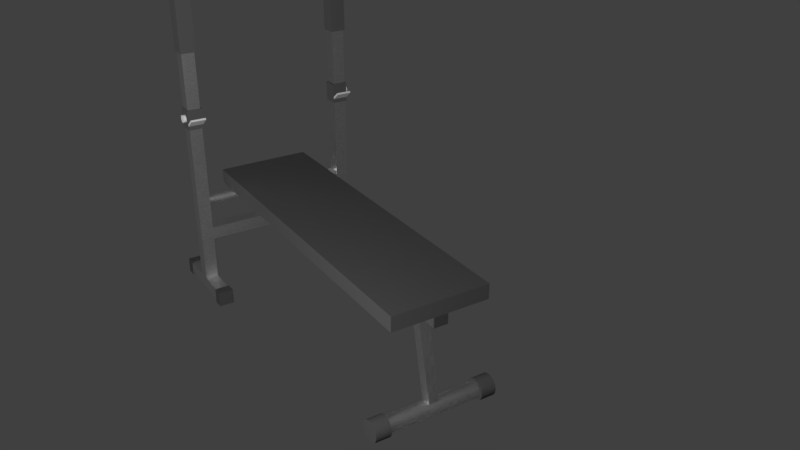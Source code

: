 # Source: Bank_Bankdruecken.blend  (saved by Blender 2.79.0; exported with 4.5.12 LTS)
import bpy
from mathutils import Matrix  # noqa: F401  (used for matrix-valued properties, if any)

bpy.ops.wm.read_factory_settings(use_empty=True)
scene = bpy.context.scene
scene.name = 'Scene'

# ---- collections
col_collection_1 = bpy.data.collections.new('Collection 1'); scene.collection.children.link(col_collection_1)

# ---- materials (node trees are filled in below, after node groups)
mat_material_003 = bpy.data.materials.new('Material.003')
mat_material_003.alpha_threshold = 0.0
mat_material_003.diffuse_color = (0.06526, 0.06526, 0.06526, 1.0)
mat_material_003.roughness = 0.5
mat_material_001 = bpy.data.materials.new('Material.001')
mat_material_001.alpha_threshold = 0.0
mat_material_001.diffuse_color = (0.7913, 0.7913, 0.7913, 1.0)
mat_material_001.roughness = 0.5
mat_material_004 = bpy.data.materials.new('Material.004')
mat_material_004.alpha_threshold = 0.0
mat_material_004.diffuse_color = (0.326, 0.326, 0.326, 1.0)
mat_material_004.roughness = 0.5
mat_material_002 = bpy.data.materials.new('Material.002')
mat_material_002.alpha_threshold = 0.0
mat_material_002.diffuse_color = (0.09084, 0.09084, 0.09084, 1.0)
mat_material_002.roughness = 0.5
mat_zahnrad = bpy.data.materials.new('Zahnrad')
mat_zahnrad.alpha_threshold = 0.0
mat_zahnrad.diffuse_color = (0.2199, 0.2199, 0.2199, 1.0)
mat_zahnrad.roughness = 0.5
mat_material_005 = bpy.data.materials.new('Material.005')
mat_material_005.alpha_threshold = 0.0
mat_material_005.roughness = 0.5

# ---- material node trees
mat_material_001.use_nodes = True; mat_material_001.node_tree.nodes.clear()
_N = mat_material_001.node_tree.nodes; _L = mat_material_001.node_tree.links
n0 = _N.new('ShaderNodeMixShader'); n0.name = 'Mix Shader'; n0.location = (891, 544)
n1 = _N.new('ShaderNodeOutputMaterial'); n1.name = 'Material Output'; n1.location = (1050, 341)
n2 = _N.new('ShaderNodeTexNoise'); n2.name = 'Noise Texture'; n2.location = (-75, 551)
n2.inputs[2].default_value = 50.0
n2.inputs[3].default_value = 20.0
n3 = _N.new('ShaderNodeTexCoord'); n3.name = 'Texture Coordinate'; n3.location = (-661, 560)
n4 = _N.new('ShaderNodeMapping'); n4.name = 'Mapping'; n4.location = (-424, 554)
n4.inputs[3].default_value = (1.0, 30.0, 1.0)
n5 = _N.new('ShaderNodeRGBToBW'); n5.name = 'RGB to BW'; n5.location = (121, 536)
n6 = _N.new('ShaderNodeBsdfAnisotropic'); n6.name = 'Glossy BSDF'; n6.location = (627, 520)
n6.distribution = 'GGX'
n6.inputs[1].default_value = 0.4472
n7 = _N.new('ShaderNodeLayerWeight'); n7.name = 'Layer Weight'; n7.location = (624, 659)
n7.inputs[0].default_value = 0.1
n8 = _N.new('ShaderNodeValToRGB'); n8.name = 'ColorRamp'; n8.location = (314, 571)
while len(n8.color_ramp.elements) > 1: n8.color_ramp.elements.remove(n8.color_ramp.elements[-1])
n8.color_ramp.elements[0].position = 0.0; n8.color_ramp.elements[0].color = (0.448, 0.448, 0.448, 1.0)
_e = n8.color_ramp.elements.new(1.0); _e.color = (1.0, 1.0, 1.0, 1.0)
n9 = _N.new('ShaderNodeBsdfAnisotropic'); n9.name = 'Glossy BSDF.001'; n9.location = (626, 338)
n9.distribution = 'GGX'
n9.inputs[1].default_value = 0.4472
_L.new(n2.outputs[1], n5.inputs[0])
_L.new(n3.outputs[0], n4.inputs[0])
_L.new(n4.outputs[0], n2.inputs[0])
_L.new(n5.outputs[0], n8.inputs[0])
_L.new(n6.outputs[0], n0.inputs[1])
_L.new(n0.outputs[0], n1.inputs[0])
_L.new(n9.outputs[0], n0.inputs[2])
_L.new(n7.outputs[1], n0.inputs[0])
_L.new(n8.outputs[0], n6.inputs[0])
n1.is_active_output = True
mat_material_004.use_nodes = True; mat_material_004.node_tree.nodes.clear()
_N = mat_material_004.node_tree.nodes; _L = mat_material_004.node_tree.links
n0 = _N.new('ShaderNodeOutputMaterial'); n0.name = 'Material Output'; n0.location = (300, 300)
n1 = _N.new('ShaderNodeBsdfDiffuse'); n1.name = 'Diffuse BSDF'; n1.location = (10, 300)
n1.inputs[0].default_value = (0.7037, 0.7037, 0.7037, 1.0)
_L.new(n1.outputs[0], n0.inputs[0])
n0.is_active_output = True
mat_zahnrad.use_nodes = True; mat_zahnrad.node_tree.nodes.clear()
_N = mat_zahnrad.node_tree.nodes; _L = mat_zahnrad.node_tree.links
n0 = _N.new('ShaderNodeOutputMaterial'); n0.name = 'Material Output'; n0.location = (300, 300)
n1 = _N.new('ShaderNodeBsdfDiffuse'); n1.name = 'Diffuse BSDF'; n1.location = (10, 300)
_L.new(n1.outputs[0], n0.inputs[0])
n0.is_active_output = True
mat_material_005.use_nodes = True; mat_material_005.node_tree.nodes.clear()
_N = mat_material_005.node_tree.nodes; _L = mat_material_005.node_tree.links
n0 = _N.new('ShaderNodeOutputMaterial'); n0.name = 'Material Output'; n0.location = (300, 300)
n1 = _N.new('ShaderNodeEmission'); n1.name = 'Emission'; n1.location = (10, 300)
n1.inputs[0].default_value = (0.8, 0.8, 0.8, 1.0)
n1.inputs[1].default_value = 40.0
_L.new(n1.outputs[0], n0.inputs[0])
n0.is_active_output = True

# ---- world
world_world = bpy.data.worlds.new('World'); scene.world = world_world
world_world.color = (0.05088, 0.05088, 0.05088)
world_world.use_sun_shadow = False
world_world.sun_shadow_jitter_overblur = 0.0
world_world.cycles.sampling_method = 'MANUAL'

# ---- cameras
cam_camera = bpy.data.cameras.new('Camera')
cam_camera.clip_end = 100.0
cam_camera.lens = 35.0
cam_camera.sensor_width = 32.0
cam_camera.sensor_height = 18.0
cam_camera.ortho_scale = 7.314
cam_camera.dof.focus_distance = 0.0

# ---- meshes
me_cube_017 = bpy.data.meshes.new('Cube.017')
me_cube_017.from_pydata([(-17.69, 50.79, -0.01918), (-17.69, 52.76, 0.0302), (-17.69, 50.12, 0.3071), (-17.69, 52.09, 0.3565), (-14.61, 50.79, -0.01918), (-14.61, 52.76, 0.0302), (-14.61, 50.12, 0.3071), (-14.61, 52.09, 0.3565), (-17.69, 65.95, 0.3611), (-17.69, 67.92, 0.4105), (-17.69, 65.28, 0.6874), (-17.69, 67.25, 0.7368), (-14.61, 65.95, 0.3611), (-14.61, 67.92, 0.4105), (-14.61, 65.28, 0.6874), (-14.61, 67.25, 0.7368), (14.57, 65.95, 0.3611), (14.57, 67.92, 0.4105), (14.57, 65.28, 0.6874), (14.57, 67.25, 0.7368), (17.65, 65.95, 0.3611), (17.65, 67.92, 0.4105), (17.65, 65.28, 0.6874), (17.65, 67.25, 0.7368), (14.57, 50.79, -0.01918), (14.57, 52.76, 0.0302), (14.57, 50.12, 0.3071), (14.57, 52.09, 0.3565), (17.65, 50.79, -0.01918), (17.65, 52.76, 0.0302), (17.65, 50.12, 0.3071), (17.65, 52.09, 0.3565), (-1.357, 59.31, 2.339), (-1.357, 59.59, 2.346), (-1.357, 58.87, 2.555), (-1.357, 59.15, 2.562), (1.357, 59.31, 2.339), (1.357, 59.59, 2.346), (1.357, 58.87, 2.555), (1.357, 59.15, 2.562), (-1.357, -6.012, 0.7007), (-1.357, -5.735, 0.7076), (-1.357, -6.454, 0.9162), (-1.357, -6.177, 0.9232), (1.357, -6.012, 0.7007), (1.357, -5.735, 0.7076), (1.357, -6.454, 0.9162), (1.357, -6.177, 0.9232), (-1.0, -1.0, -1.0), (-1.0, -1.0, 1.0), (-1.0, 1.0, -1.0), (-1.0, 1.0, 1.0), (1.0, -1.0, -1.0), (1.0, -1.0, 1.0), (1.0, 1.0, -1.0), (1.0, 1.0, 1.0), (-17.46, 67.6, 0.4281), (-17.46, 51.34, 0.02033), (-17.46, 67.03, 0.7055), (-17.46, 50.77, 0.2977), (-14.84, 67.6, 0.4281), (-14.84, 51.34, 0.02033), (-14.84, 67.03, 0.7055), (-14.84, 50.77, 0.2977), (-17.45, 57.87, 0.3606), (-17.45, 44.42, 6.912), (-17.45, 60.37, 0.4231), (-17.45, 46.92, 6.975), (-14.85, 57.87, 0.3606), (-14.85, 44.42, 6.912), (-14.85, 60.37, 0.4231), (-14.85, 46.92, 6.975), (-15.57, 55.15, 1.684), (15.28, 55.15, 1.684), (-15.57, 57.66, 1.747), (15.28, 57.66, 1.747), (-15.57, 55.72, 1.407), (15.28, 55.72, 1.407), (-15.57, 58.23, 1.47), (15.28, 58.23, 1.47), (-16.65, 55.96, 2.366), (15.31, 55.96, 2.366), (-16.65, 55.98, 2.346), (15.31, 55.98, 2.346), (-16.65, 55.96, 2.326), (15.31, 55.96, 2.326), (-16.65, 55.92, 2.307), (15.31, 55.92, 2.307), (-16.65, 55.84, 2.289), (15.31, 55.84, 2.289), (-16.65, 55.72, 2.273), (15.31, 55.72, 2.273), (-16.65, 55.59, 2.26), (15.31, 55.59, 2.26), (-16.65, 55.43, 2.25), (15.31, 55.43, 2.25), (-16.65, 55.26, 2.244), (15.31, 55.26, 2.244), (-16.65, 55.08, 2.241), (15.31, 55.08, 2.241), (-16.65, 54.9, 2.243), (15.31, 54.9, 2.243), (-16.65, 54.72, 2.248), (15.31, 54.72, 2.248), (-16.65, 54.56, 2.257), (15.31, 54.56, 2.257), (-16.65, 54.42, 2.269), (15.31, 54.42, 2.269), (-16.65, 54.3, 2.285), (15.31, 54.3, 2.285), (-16.65, 54.21, 2.302), (15.31, 54.21, 2.302), (-16.65, 54.15, 2.321), (15.31, 54.15, 2.321), (-16.65, 54.13, 2.341), (15.31, 54.13, 2.341), (-16.65, 54.14, 2.361), (15.31, 54.14, 2.361), (-16.65, 54.19, 2.38), (15.31, 54.19, 2.38), (-16.65, 54.27, 2.398), (15.31, 54.27, 2.398), (-16.65, 54.38, 2.414), (15.31, 54.38, 2.414), (-16.65, 54.52, 2.427), (15.31, 54.52, 2.427), (-16.65, 54.68, 2.437), (15.31, 54.68, 2.437), (-16.65, 54.85, 2.443), (15.31, 54.85, 2.443), (-16.65, 55.03, 2.445), (15.31, 55.03, 2.445), (-16.65, 55.21, 2.444), (15.31, 55.21, 2.444), (-16.65, 55.38, 2.439), (15.31, 55.38, 2.439), (-16.65, 55.55, 2.43), (15.31, 55.55, 2.43), (-16.65, 55.69, 2.418), (15.31, 55.69, 2.418), (-16.65, 55.81, 2.402), (15.31, 55.81, 2.402), (-16.65, 55.9, 2.385), (15.31, 55.9, 2.385), (-16.65, 55.96, 2.366), (15.31, 55.96, 2.366), (-16.65, 55.98, 2.346), (15.31, 55.98, 2.346), (-16.65, 55.96, 2.326), (15.31, 55.96, 2.326), (-16.65, 55.92, 2.307), (15.31, 55.92, 2.307), (-16.65, 55.84, 2.289), (15.31, 55.84, 2.289), (-16.65, 55.72, 2.273), (15.31, 55.72, 2.273), (-16.65, 55.59, 2.26), (15.31, 55.59, 2.26), (-16.65, 55.43, 2.25), (15.31, 55.43, 2.25), (-16.65, 55.26, 2.244), (15.31, 55.26, 2.244), (-16.65, 55.08, 2.241), (15.31, 55.08, 2.241), (-16.65, 54.9, 2.243), (15.31, 54.9, 2.243), (-16.65, 54.72, 2.248), (15.31, 54.72, 2.248), (-16.65, 54.56, 2.257), (15.31, 54.56, 2.257), (-16.65, 54.42, 2.269), (15.31, 54.42, 2.269), (-16.65, 54.3, 2.285), (15.31, 54.3, 2.285), (-16.65, 54.21, 2.302), (15.31, 54.21, 2.302), (-16.65, 54.15, 2.321), (15.31, 54.15, 2.321), (-16.65, 54.13, 2.341), (15.31, 54.13, 2.341), (-16.65, 54.14, 2.361), (15.31, 54.14, 2.361), (-16.65, 54.19, 2.38), (15.31, 54.19, 2.38), (-16.65, 54.27, 2.398), (15.31, 54.27, 2.398), (-16.65, 54.38, 2.414), (15.31, 54.38, 2.414), (-16.65, 54.52, 2.427), (15.31, 54.52, 2.427), (-16.65, 54.68, 2.437), (15.31, 54.68, 2.437), (-16.65, 54.85, 2.443), (15.31, 54.85, 2.443), (-16.65, 55.03, 2.445), (15.31, 55.03, 2.445), (-16.65, 55.21, 2.444), (15.31, 55.21, 2.444), (-16.65, 55.38, 2.439), (15.31, 55.38, 2.439), (-16.65, 55.55, 2.43), (15.31, 55.55, 2.43), (-16.65, 55.69, 2.418), (15.31, 55.69, 2.418), (-16.65, 55.81, 2.402), (15.31, 55.81, 2.402), (-16.65, 55.9, 2.385), (15.31, 55.9, 2.385), (14.81, 57.87, 0.3606), (14.81, 44.42, 6.912), (14.81, 60.37, 0.4231), (14.81, 46.92, 6.975), (17.41, 57.87, 0.3606), (17.41, 44.42, 6.912), (17.41, 60.37, 0.4231), (17.41, 46.92, 6.975), (14.8, 67.6, 0.4281), (14.8, 51.34, 0.02033), (14.8, 67.03, 0.7055), (14.8, 50.77, 0.2977), (17.42, 67.6, 0.4281), (17.42, 51.34, 0.02033), (17.42, 67.03, 0.7055), (17.42, 50.77, 0.2977), (-1.357, 59.56, 2.345), (-1.357, -5.915, 0.7031), (-1.357, 59.11, 2.561), (-1.357, -6.358, 0.9187), (1.357, 59.56, 2.345), (1.357, -5.915, 0.7031), (1.357, 59.11, 2.561), (1.357, -6.358, 0.9187), (-11.53, 1.512, -1.077), (11.53, 1.512, -1.077), (-11.53, 1.549, -1.11), (11.53, 1.549, -1.11), (-11.53, 1.528, -1.143), (11.53, 1.528, -1.143), (-11.53, 1.45, -1.174), (11.53, 1.45, -1.174), (-11.53, 1.317, -1.204), (11.53, 1.317, -1.204), (-11.53, 1.135, -1.23), (11.53, 1.135, -1.23), (-11.53, 0.9104, -1.251), (11.53, 0.9104, -1.251), (-11.53, 0.6525, -1.267), (11.53, 0.6525, -1.267), (-11.53, 0.371, -1.278), (11.53, 0.371, -1.278), (-11.53, 0.07654, -1.282), (11.53, 0.07654, -1.282), (-11.53, -0.2194, -1.279), (11.53, -0.2194, -1.279), (-11.53, -0.5056, -1.271), (11.53, -0.5056, -1.271), (-11.53, -0.771, -1.256), (11.53, -0.771, -1.256), (-11.53, -1.005, -1.236), (11.53, -1.005, -1.236), (-11.53, -1.2, -1.211), (11.53, -1.2, -1.211), (-11.53, -1.347, -1.183), (11.53, -1.347, -1.183), (-11.53, -1.44, -1.151), (11.53, -1.44, -1.151), (-11.53, -1.477, -1.119), (11.53, -1.477, -1.119), (-11.53, -1.456, -1.086), (11.53, -1.456, -1.086), (-11.53, -1.378, -1.055), (11.53, -1.378, -1.055), (-11.53, -1.245, -1.025), (11.53, -1.245, -1.025), (-11.53, -1.063, -0.9994), (11.53, -1.063, -0.9994), (-11.53, -0.8384, -0.9779), (11.53, -0.8384, -0.9779), (-11.53, -0.5806, -0.9617), (11.53, -0.5806, -0.9617), (-11.53, -0.299, -0.9513), (11.53, -0.299, -0.9513), (-11.53, -0.004582, -0.9472), (11.53, -0.004582, -0.9472), (-11.53, 0.2914, -0.9496), (11.53, 0.2914, -0.9496), (-11.53, 0.5776, -0.9582), (11.53, 0.5776, -0.9582), (-11.53, 0.8429, -0.9729), (11.53, 0.8429, -0.9729), (-11.53, 1.077, -0.993), (11.53, 1.077, -0.993), (-11.53, 1.272, -1.018), (11.53, 1.272, -1.018), (-11.53, 1.418, -1.046), (11.53, 1.418, -1.046), (-11.53, 1.512, -1.077), (11.53, 1.512, -1.077), (-11.53, 1.549, -1.11), (11.53, 1.549, -1.11), (-11.53, 1.528, -1.143), (11.53, 1.528, -1.143), (-11.53, 1.45, -1.174), (11.53, 1.45, -1.174), (-11.53, 1.317, -1.204), (11.53, 1.317, -1.204), (-11.53, 1.135, -1.23), (11.53, 1.135, -1.23), (-11.53, 0.9104, -1.251), (11.53, 0.9104, -1.251), (-11.53, 0.6525, -1.267), (11.53, 0.6525, -1.267), (-11.53, 0.371, -1.278), (11.53, 0.371, -1.278), (-11.53, 0.07654, -1.282), (11.53, 0.07654, -1.282), (-11.53, -0.2194, -1.279), (11.53, -0.2194, -1.279), (-11.53, -0.5056, -1.271), (11.53, -0.5056, -1.271), (-11.53, -0.771, -1.256), (11.53, -0.771, -1.256), (-11.53, -1.005, -1.236), (11.53, -1.005, -1.236), (-11.53, -1.2, -1.211), (11.53, -1.2, -1.211), (-11.53, -1.347, -1.183), (11.53, -1.347, -1.183), (-11.53, -1.44, -1.151), (11.53, -1.44, -1.151), (-11.53, -1.477, -1.119), (11.53, -1.477, -1.119), (-11.53, -1.456, -1.086), (11.53, -1.456, -1.086), (-11.53, -1.378, -1.055), (11.53, -1.378, -1.055), (-11.53, -1.245, -1.025), (11.53, -1.245, -1.025), (-11.53, -1.063, -0.9994), (11.53, -1.063, -0.9994), (-11.53, -0.8384, -0.9779), (11.53, -0.8384, -0.9779), (-11.53, -0.5806, -0.9617), (11.53, -0.5806, -0.9617), (-11.53, -0.299, -0.9513), (11.53, -0.299, -0.9513), (-11.53, -0.004582, -0.9472), (11.53, -0.004582, -0.9472), (-11.53, 0.2914, -0.9496), (11.53, 0.2914, -0.9496), (-11.53, 0.5776, -0.9582), (11.53, 0.5776, -0.9582), (-11.53, 0.8429, -0.9729), (11.53, 0.8429, -0.9729), (-11.53, 1.077, -0.993), (11.53, 1.077, -0.993), (-11.53, 1.272, -1.018), (11.53, 1.272, -1.018), (-11.53, 1.418, -1.046), (11.53, 1.418, -1.046), (-16.08, 58.03, 7.12), (-16.08, 46.62, 6.834), (-15.89, 58.03, 7.118), (-15.89, 46.62, 6.832), (-15.72, 58.05, 7.112), (-15.72, 46.64, 6.826), (-15.56, 58.06, 7.103), (-15.56, 46.65, 6.817), (-15.41, 58.09, 7.091), (-15.41, 46.68, 6.804), (-15.3, 58.12, 7.075), (-15.3, 46.71, 6.789), (-15.21, 58.16, 7.058), (-15.21, 46.75, 6.772), (-15.16, 58.19, 7.04), (-15.16, 46.78, 6.753), (-15.14, 58.23, 7.02), (-15.14, 46.82, 6.734), (-15.16, 58.27, 7.001), (-15.16, 46.86, 6.715), (-15.21, 58.31, 6.982), (-15.21, 46.9, 6.696), (-15.3, 58.35, 6.965), (-15.3, 46.94, 6.679), (-15.41, 58.38, 6.95), (-15.41, 46.97, 6.664), (-15.56, 58.4, 6.937), (-15.56, 46.99, 6.651), (-15.72, 58.42, 6.928), (-15.72, 47.01, 6.642), (-15.89, 58.43, 6.923), (-15.89, 47.03, 6.636), (-16.08, 58.44, 6.921), (-16.08, 47.03, 6.635), (-16.26, 58.43, 6.923), (-16.26, 47.03, 6.636), (-16.44, 58.42, 6.928), (-16.44, 47.01, 6.642), (-16.6, 58.4, 6.937), (-16.6, 46.99, 6.651), (-16.74, 58.38, 6.95), (-16.74, 46.97, 6.664), (-16.86, 58.35, 6.965), (-16.86, 46.94, 6.679), (-16.94, 58.31, 6.982), (-16.94, 46.9, 6.696), (-17.0, 58.27, 7.001), (-17.0, 46.86, 6.715), (-17.02, 58.23, 7.02), (-17.02, 46.82, 6.734), (-17.0, 58.19, 7.04), (-17.0, 46.78, 6.753), (-16.94, 58.16, 7.058), (-16.94, 46.75, 6.772), (-16.86, 58.12, 7.075), (-16.86, 46.71, 6.789), (-16.74, 58.09, 7.091), (-16.74, 46.68, 6.804), (-16.6, 58.06, 7.103), (-16.6, 46.65, 6.817), (-16.44, 58.05, 7.112), (-16.44, 46.64, 6.826), (-16.26, 58.03, 7.118), (-16.26, 46.62, 6.832), (-16.08, 58.03, 7.12), (-16.08, 46.62, 6.834), (-15.89, 58.03, 7.118), (-15.89, 46.62, 6.832), (-15.72, 58.05, 7.112), (-15.72, 46.64, 6.826), (-15.56, 58.06, 7.103), (-15.56, 46.65, 6.817), (-15.41, 58.09, 7.091), (-15.41, 46.68, 6.804), (-15.3, 58.12, 7.075), (-15.3, 46.71, 6.789), (-15.21, 58.16, 7.058), (-15.21, 46.75, 6.772), (-15.16, 58.19, 7.04), (-15.16, 46.78, 6.753), (-15.14, 58.23, 7.02), (-15.14, 46.82, 6.734), (-15.16, 58.27, 7.001), (-15.16, 46.86, 6.715), (-15.21, 58.31, 6.982), (-15.21, 46.9, 6.696), (-15.3, 58.35, 6.965), (-15.3, 46.94, 6.679), (-15.41, 58.38, 6.95), (-15.41, 46.97, 6.664), (-15.56, 58.4, 6.937), (-15.56, 46.99, 6.651), (-15.72, 58.42, 6.928), (-15.72, 47.01, 6.642), (-15.89, 58.43, 6.923), (-15.89, 47.03, 6.636), (-16.08, 58.44, 6.921), (-16.08, 47.03, 6.635), (-16.26, 58.43, 6.923), (-16.26, 47.03, 6.636), (-16.44, 58.42, 6.928), (-16.44, 47.01, 6.642), (-16.6, 58.4, 6.937), (-16.6, 46.99, 6.651), (-16.74, 58.38, 6.95), (-16.74, 46.97, 6.664), (-16.86, 58.35, 6.965), (-16.86, 46.94, 6.679), (-16.94, 58.31, 6.982), (-16.94, 46.9, 6.696), (-17.0, 58.27, 7.001), (-17.0, 46.86, 6.715), (-17.02, 58.23, 7.02), (-17.02, 46.82, 6.734), (-17.0, 58.19, 7.04), (-17.0, 46.78, 6.753), (-16.94, 58.16, 7.058), (-16.94, 46.75, 6.772), (-16.86, 58.12, 7.075), (-16.86, 46.71, 6.789), (-16.74, 58.09, 7.091), (-16.74, 46.68, 6.804), (-16.6, 58.06, 7.103), (-16.6, 46.65, 6.817), (-16.44, 58.05, 7.112), (-16.44, 46.64, 6.826), (-16.26, 58.03, 7.118), (-16.26, 46.62, 6.832), (16.08, 58.03, 7.12), (16.08, 46.62, 6.834), (16.26, 58.03, 7.118), (16.26, 46.62, 6.832), (16.44, 58.05, 7.112), (16.44, 46.64, 6.826), (16.6, 58.06, 7.103), (16.6, 46.65, 6.817), (16.74, 58.09, 7.091), (16.74, 46.68, 6.804), (16.86, 58.12, 7.075), (16.86, 46.71, 6.789), (16.94, 58.16, 7.058), (16.94, 46.75, 6.772), (17.0, 58.19, 7.04), (17.0, 46.78, 6.753), (17.02, 58.23, 7.02), (17.02, 46.82, 6.734), (17.0, 58.27, 7.001), (17.0, 46.86, 6.715), (16.94, 58.31, 6.982), (16.94, 46.9, 6.696), (16.86, 58.35, 6.965), (16.86, 46.94, 6.679), (16.74, 58.38, 6.95), (16.74, 46.97, 6.664), (16.6, 58.4, 6.937), (16.6, 46.99, 6.651), (16.44, 58.42, 6.928), (16.44, 47.01, 6.642), (16.26, 58.43, 6.923), (16.26, 47.03, 6.636), (16.08, 58.44, 6.921), (16.08, 47.03, 6.635), (15.89, 58.43, 6.923), (15.89, 47.03, 6.636), (15.72, 58.42, 6.928), (15.72, 47.01, 6.642), (15.56, 58.4, 6.937), (15.56, 46.99, 6.651), (15.41, 58.38, 6.95), (15.41, 46.97, 6.664), (15.3, 58.35, 6.965), (15.3, 46.94, 6.679), (15.21, 58.31, 6.982), (15.21, 46.9, 6.696), (15.16, 58.27, 7.001), (15.16, 46.86, 6.715), (15.14, 58.23, 7.02), (15.14, 46.82, 6.734), (15.16, 58.19, 7.04), (15.16, 46.78, 6.753), (15.21, 58.16, 7.058), (15.21, 46.75, 6.772), (15.3, 58.12, 7.075), (15.3, 46.71, 6.789), (15.41, 58.09, 7.091), (15.41, 46.68, 6.804), (15.56, 58.06, 7.103), (15.56, 46.65, 6.817), (15.72, 58.05, 7.112), (15.72, 46.64, 6.826), (15.89, 58.03, 7.118), (15.89, 46.62, 6.832), (16.08, 58.03, 7.12), (16.08, 46.62, 6.834), (16.26, 58.03, 7.118), (16.26, 46.62, 6.832), (16.44, 58.05, 7.112), (16.44, 46.64, 6.826), (16.6, 58.06, 7.103), (16.6, 46.65, 6.817), (16.74, 58.09, 7.091), (16.74, 46.68, 6.804), (16.86, 58.12, 7.075), (16.86, 46.71, 6.789), (16.94, 58.16, 7.058), (16.94, 46.75, 6.772), (17.0, 58.19, 7.04), (17.0, 46.78, 6.753), (17.02, 58.23, 7.02), (17.02, 46.82, 6.734), (17.0, 58.27, 7.001), (17.0, 46.86, 6.715), (16.94, 58.31, 6.982), (16.94, 46.9, 6.696), (16.86, 58.35, 6.965), (16.86, 46.94, 6.679), (16.74, 58.38, 6.95), (16.74, 46.97, 6.664), (16.6, 58.4, 6.937), (16.6, 46.99, 6.651), (16.44, 58.42, 6.928), (16.44, 47.01, 6.642), (16.26, 58.43, 6.923), (16.26, 47.03, 6.636), (16.08, 58.44, 6.921), (16.08, 47.03, 6.635), (15.89, 58.43, 6.923), (15.89, 47.03, 6.636), (15.72, 58.42, 6.928), (15.72, 47.01, 6.642), (15.56, 58.4, 6.937), (15.56, 46.99, 6.651), (15.41, 58.38, 6.95), (15.41, 46.97, 6.664), (15.3, 58.35, 6.965), (15.3, 46.94, 6.679), (15.21, 58.31, 6.982), (15.21, 46.9, 6.696), (15.16, 58.27, 7.001), (15.16, 46.86, 6.715), (15.14, 58.23, 7.02), (15.14, 46.82, 6.734), (15.16, 58.19, 7.04), (15.16, 46.78, 6.753), (15.21, 58.16, 7.058), (15.21, 46.75, 6.772), (15.3, 58.12, 7.075), (15.3, 46.71, 6.789), (15.41, 58.09, 7.091), (15.41, 46.68, 6.804), (15.56, 58.06, 7.103), (15.56, 46.65, 6.817), (15.72, 58.05, 7.112), (15.72, 46.64, 6.826), (15.89, 58.03, 7.118), (15.89, 46.62, 6.832), (-17.63, 47.85, 4.22), (-17.63, 51.0, 4.056), (-17.63, 48.01, 4.258), (-17.63, 51.16, 4.094), (-14.59, 47.85, 4.22), (-14.59, 51.0, 4.056), (-14.59, 48.01, 4.258), (-14.59, 51.16, 4.094), (14.59, 47.85, 4.22), (14.59, 51.0, 4.056), (14.59, 48.01, 4.258), (14.59, 51.16, 4.094), (17.63, 47.85, 4.22), (17.63, 51.0, 4.056), (17.63, 48.01, 4.258), (17.63, 51.16, 4.094), (-17.05, 41.42, 7.169), (-17.05, 45.31, 6.819), (-17.05, 41.73, 7.211), (-17.05, 45.61, 6.86), (-15.22, 41.42, 7.169), (-15.22, 45.31, 6.819), (-15.22, 41.73, 7.211), (-15.22, 45.61, 6.86), (15.19, 41.55, 7.164), (15.19, 45.43, 6.814), (15.19, 41.86, 7.206), (15.19, 45.74, 6.856), (17.03, 41.55, 7.164), (17.03, 45.43, 6.814), (17.03, 41.86, 7.206), (17.03, 45.74, 6.856), (-17.65, 44.06, 6.971), (-17.65, 46.79, 5.643), (-17.65, 47.01, 7.045), (-17.65, 49.74, 5.717), (-14.57, 44.06, 6.971), (-14.57, 46.79, 5.643), (-14.57, 47.01, 7.045), (-14.57, 49.74, 5.717), (14.57, 44.06, 6.971), (14.57, 46.79, 5.643), (14.57, 47.01, 7.045), (14.57, 49.74, 5.717), (17.65, 44.06, 6.971), (17.65, 46.79, 5.643), (17.65, 47.01, 7.045), (17.65, 49.74, 5.717), (-17.65, 49.24, 4.448), (-17.65, 50.12, 4.022), (-17.65, 52.19, 4.522), (-17.65, 53.07, 4.096), (-14.57, 49.24, 4.448), (-14.57, 50.12, 4.022), (-14.57, 52.19, 4.522), (-14.57, 53.07, 4.096), (14.57, 49.24, 4.448), (14.57, 50.12, 4.022), (14.57, 52.19, 4.522), (14.57, 53.07, 4.096), (17.65, 49.24, 4.448), (17.65, 50.12, 4.022), (17.65, 52.19, 4.522), (17.65, 53.07, 4.096), (-9.468, -7.097, 1.231), (-9.468, -6.453, 0.9177), (-9.468, 58.46, 2.876), (-9.468, 59.1, 2.562), (9.468, -7.097, 1.231), (9.468, -6.453, 0.9177), (9.468, 58.46, 2.876), (9.468, 59.1, 2.562), (-12.25, 2.029, -1.064), (-9.216, 2.029, -1.064), (-12.25, 2.079, -1.108), (-9.216, 2.079, -1.108), (-12.25, 2.05, -1.153), (-9.216, 2.05, -1.153), (-12.25, 1.944, -1.195), (-9.216, 1.944, -1.195), (-12.25, 1.765, -1.235), (-9.216, 1.765, -1.235), (-12.25, 1.519, -1.27), (-9.216, 1.519, -1.27), (-12.25, 1.216, -1.299), (-9.216, 1.216, -1.299), (-12.25, 0.8683, -1.321), (-9.216, 0.8683, -1.321), (-12.25, 0.4882, -1.335), (-9.216, 0.4882, -1.335), (-12.25, 0.09074, -1.34), (-9.216, 0.09074, -1.34), (-12.25, -0.3088, -1.337), (-9.216, -0.3088, -1.337), (-12.25, -0.6952, -1.325), (-9.216, -0.6952, -1.325), (-12.25, -1.053, -1.306), (-9.216, -1.053, -1.306), (-12.25, -1.37, -1.278), (-9.216, -1.37, -1.278), (-12.25, -1.632, -1.245), (-9.216, -1.632, -1.245), (-12.25, -1.83, -1.206), (-9.216, -1.83, -1.206), (-12.25, -1.957, -1.164), (-9.216, -1.957, -1.164), (-12.25, -2.007, -1.121), (-9.216, -2.007, -1.121), (-12.25, -1.978, -1.076), (-9.216, -1.978, -1.076), (-12.25, -1.872, -1.034), (-9.216, -1.872, -1.034), (-12.25, -1.693, -0.9941), (-9.216, -1.693, -0.9941), (-12.25, -1.447, -0.9591), (-9.216, -1.447, -0.9591), (-12.25, -1.144, -0.9301), (-9.216, -1.144, -0.9301), (-12.25, -0.7964, -0.9082), (-9.216, -0.7964, -0.9082), (-12.25, -0.4163, -0.8942), (-9.216, -0.4163, -0.8942), (-12.25, -0.01878, -0.8887), (-9.216, -0.01878, -0.8887), (-12.25, 0.3808, -0.8918), (-9.216, 0.3808, -0.8918), (-12.25, 0.7671, -0.9036), (-9.216, 0.7671, -0.9036), (-12.25, 1.125, -0.9234), (-9.216, 1.125, -0.9234), (-12.25, 1.442, -0.9505), (-9.216, 1.442, -0.9505), (-12.25, 1.704, -0.984), (-9.216, 1.704, -0.984), (-12.25, 1.902, -1.022), (-9.216, 1.902, -1.022), (-12.25, 2.029, -1.064), (-9.216, 2.029, -1.064), (-12.25, 2.079, -1.108), (-9.216, 2.079, -1.108), (-12.25, 2.05, -1.153), (-9.216, 2.05, -1.153), (-12.25, 1.944, -1.195), (-9.216, 1.944, -1.195), (-12.25, 1.765, -1.235), (-9.216, 1.765, -1.235), (-12.25, 1.519, -1.27), (-9.216, 1.519, -1.27), (-12.25, 1.216, -1.299), (-9.216, 1.216, -1.299), (-12.25, 0.8683, -1.321), (-9.216, 0.8683, -1.321), (-12.25, 0.4882, -1.335), (-9.216, 0.4882, -1.335), (-12.25, 0.09074, -1.34), (-9.216, 0.09074, -1.34), (-12.25, -0.3088, -1.337), (-9.216, -0.3088, -1.337), (-12.25, -0.6952, -1.325), (-9.216, -0.6952, -1.325), (-12.25, -1.053, -1.306), (-9.216, -1.053, -1.306), (-12.25, -1.37, -1.278), (-9.216, -1.37, -1.278), (-12.25, -1.632, -1.245), (-9.216, -1.632, -1.245), (-12.25, -1.83, -1.206), (-9.216, -1.83, -1.206), (-12.25, -1.957, -1.164), (-9.216, -1.957, -1.164), (-12.25, -2.007, -1.121), (-9.216, -2.007, -1.121), (-12.25, -1.978, -1.076), (-9.216, -1.978, -1.076), (-12.25, -1.872, -1.034), (-9.216, -1.872, -1.034), (-12.25, -1.693, -0.9941), (-9.216, -1.693, -0.9941), (-12.25, -1.447, -0.9591), (-9.216, -1.447, -0.9591), (-12.25, -1.144, -0.9301), (-9.216, -1.144, -0.9301), (-12.25, -0.7964, -0.9082), (-9.216, -0.7964, -0.9082), (-12.25, -0.4163, -0.8942), (-9.216, -0.4163, -0.8942), (-12.25, -0.01878, -0.8887), (-9.216, -0.01878, -0.8887), (-12.25, 0.3808, -0.8918), (-9.216, 0.3808, -0.8918), (-12.25, 0.7671, -0.9036), (-9.216, 0.7671, -0.9036), (-12.25, 1.125, -0.9234), (-9.216, 1.125, -0.9234), (-12.25, 1.442, -0.9505), (-9.216, 1.442, -0.9505), (-12.25, 1.704, -0.984), (-9.216, 1.704, -0.984), (-12.25, 1.902, -1.022), (-9.216, 1.902, -1.022), (9.216, 2.029, -1.064), (12.25, 2.029, -1.064), (9.216, 2.079, -1.108), (12.25, 2.079, -1.108), (9.216, 2.05, -1.153), (12.25, 2.05, -1.153), (9.216, 1.944, -1.195), (12.25, 1.944, -1.195), (9.216, 1.765, -1.235), (12.25, 1.765, -1.235), (9.216, 1.519, -1.27), (12.25, 1.519, -1.27), (9.216, 1.216, -1.299), (12.25, 1.216, -1.299), (9.216, 0.8683, -1.321), (12.25, 0.8683, -1.321), (9.216, 0.4882, -1.335), (12.25, 0.4882, -1.335), (9.216, 0.09073, -1.34), (12.25, 0.09073, -1.34), (9.216, -0.3089, -1.337), (12.25, -0.3089, -1.337), (9.216, -0.6952, -1.325), (12.25, -0.6952, -1.325), (9.216, -1.053, -1.306), (12.25, -1.053, -1.306), (9.216, -1.37, -1.278), (12.25, -1.37, -1.278), (9.216, -1.632, -1.245), (12.25, -1.632, -1.245), (9.216, -1.83, -1.206), (12.25, -1.83, -1.206), (9.216, -1.957, -1.164), (12.25, -1.957, -1.164), (9.216, -2.007, -1.121), (12.25, -2.007, -1.121), (9.216, -1.978, -1.076), (12.25, -1.978, -1.076), (9.216, -1.872, -1.034), (12.25, -1.872, -1.034), (9.216, -1.693, -0.9941), (12.25, -1.693, -0.9941), (9.216, -1.447, -0.9591), (12.25, -1.447, -0.9591), (9.216, -1.144, -0.9301), (12.25, -1.144, -0.9301), (9.216, -0.7964, -0.9082), (12.25, -0.7964, -0.9082), (9.216, -0.4163, -0.8942), (12.25, -0.4163, -0.8942), (9.216, -0.01879, -0.8887), (12.25, -0.01879, -0.8887), (9.216, 0.3808, -0.8918), (12.25, 0.3808, -0.8918), (9.216, 0.7671, -0.9036), (12.25, 0.7671, -0.9036), (9.216, 1.125, -0.9234), (12.25, 1.125, -0.9234), (9.216, 1.442, -0.9505), (12.25, 1.442, -0.9505), (9.216, 1.704, -0.984), (12.25, 1.704, -0.984), (9.216, 1.902, -1.022), (12.25, 1.902, -1.022), (9.216, 2.029, -1.064), (12.25, 2.029, -1.064), (9.216, 2.079, -1.108), (12.25, 2.079, -1.108), (9.216, 2.05, -1.153), (12.25, 2.05, -1.153), (9.216, 1.944, -1.195), (12.25, 1.944, -1.195), (9.216, 1.765, -1.235), (12.25, 1.765, -1.235), (9.216, 1.519, -1.27), (12.25, 1.519, -1.27), (9.216, 1.216, -1.299), (12.25, 1.216, -1.299), (9.216, 0.8683, -1.321), (12.25, 0.8683, -1.321), (9.216, 0.4882, -1.335), (12.25, 0.4882, -1.335), (9.216, 0.09073, -1.34), (12.25, 0.09073, -1.34), (9.216, -0.3089, -1.337), (12.25, -0.3089, -1.337), (9.216, -0.6952, -1.325), (12.25, -0.6952, -1.325), (9.216, -1.053, -1.306), (12.25, -1.053, -1.306), (9.216, -1.37, -1.278), (12.25, -1.37, -1.278), (9.216, -1.632, -1.245), (12.25, -1.632, -1.245), (9.216, -1.83, -1.206), (12.25, -1.83, -1.206), (9.216, -1.957, -1.164), (12.25, -1.957, -1.164), (9.216, -2.007, -1.121), (12.25, -2.007, -1.121), (9.216, -1.978, -1.076), (12.25, -1.978, -1.076), (9.216, -1.872, -1.034), (12.25, -1.872, -1.034), (9.216, -1.693, -0.9941), (12.25, -1.693, -0.9941), (9.216, -1.447, -0.9591), (12.25, -1.447, -0.9591), (9.216, -1.144, -0.9301), (12.25, -1.144, -0.9301), (9.216, -0.7964, -0.9082), (12.25, -0.7964, -0.9082), (9.216, -0.4163, -0.8942), (12.25, -0.4163, -0.8942), (9.216, -0.01879, -0.8887), (12.25, -0.01879, -0.8887), (9.216, 0.3808, -0.8918), (12.25, 0.3808, -0.8918), (9.216, 0.7671, -0.9036), (12.25, 0.7671, -0.9036), (9.216, 1.125, -0.9234), (12.25, 1.125, -0.9234), (9.216, 1.442, -0.9505), (12.25, 1.442, -0.9505), (9.216, 1.704, -0.984), (12.25, 1.704, -0.984), (9.216, 1.902, -1.022), (12.25, 1.902, -1.022), (-18.23, 51.86, 4.298), (-17.15, 51.86, 4.298), (-18.23, 51.88, 4.282), (-17.15, 51.88, 4.282), (-18.23, 51.87, 4.266), (-17.15, 51.87, 4.266), (-18.23, 51.83, 4.25), (-17.15, 51.83, 4.25), (-18.23, 51.76, 4.235), (-17.15, 51.76, 4.235), (-18.23, 51.67, 4.222), (-17.15, 51.67, 4.222), (-18.23, 51.56, 4.212), (-17.15, 51.56, 4.212), (-18.23, 51.43, 4.203), (-17.15, 51.43, 4.203), (-18.23, 51.29, 4.198), (-17.15, 51.29, 4.198), (-18.23, 51.14, 4.196), (-17.15, 51.14, 4.196), (-18.23, 50.99, 4.197), (-17.15, 50.99, 4.197), (-18.23, 50.85, 4.202), (-17.15, 50.85, 4.202), (-18.23, 50.72, 4.209), (-17.15, 50.72, 4.209), (-18.23, 50.6, 4.219), (-17.15, 50.6, 4.219), (-18.23, 50.5, 4.231), (-17.15, 50.5, 4.231), (-18.23, 50.43, 4.246), (-17.15, 50.43, 4.246), (-18.23, 50.38, 4.261), (-17.15, 50.38, 4.261), (-18.23, 50.36, 4.278), (-17.15, 50.36, 4.278), (-18.23, 50.38, 4.294), (-17.15, 50.38, 4.294), (-18.23, 50.41, 4.31), (-17.15, 50.41, 4.31), (-18.23, 50.48, 4.324), (-17.15, 50.48, 4.324), (-18.23, 50.57, 4.337), (-17.15, 50.57, 4.337), (-18.23, 50.68, 4.348), (-17.15, 50.68, 4.348), (-18.23, 50.81, 4.356), (-17.15, 50.81, 4.356), (-18.23, 50.95, 4.361), (-17.15, 50.95, 4.361), (-18.23, 51.1, 4.363), (-17.15, 51.1, 4.363), (-18.23, 51.25, 4.362), (-17.15, 51.25, 4.362), (-18.23, 51.39, 4.358), (-17.15, 51.39, 4.358), (-18.23, 51.52, 4.351), (-17.15, 51.52, 4.351), (-18.23, 51.64, 4.341), (-17.15, 51.64, 4.341), (-18.23, 51.74, 4.328), (-17.15, 51.74, 4.328), (-18.23, 51.81, 4.314), (-17.15, 51.81, 4.314), (17.19, 51.86, 4.298), (18.27, 51.86, 4.298), (17.19, 51.88, 4.282), (18.27, 51.88, 4.282), (17.19, 51.87, 4.266), (18.27, 51.87, 4.266), (17.19, 51.83, 4.25), (18.27, 51.83, 4.25), (17.19, 51.76, 4.235), (18.27, 51.76, 4.235), (17.19, 51.67, 4.222), (18.27, 51.67, 4.222), (17.19, 51.56, 4.212), (18.27, 51.56, 4.212), (17.19, 51.43, 4.203), (18.27, 51.43, 4.203), (17.19, 51.29, 4.198), (18.27, 51.29, 4.198), (17.19, 51.14, 4.196), (18.27, 51.14, 4.196), (17.19, 50.99, 4.197), (18.27, 50.99, 4.197), (17.19, 50.85, 4.202), (18.27, 50.85, 4.202), (17.19, 50.72, 4.209), (18.27, 50.72, 4.209), (17.19, 50.6, 4.219), (18.27, 50.6, 4.219), (17.19, 50.5, 4.231), (18.27, 50.5, 4.231), (17.19, 50.43, 4.246), (18.27, 50.43, 4.246), (17.19, 50.38, 4.261), (18.27, 50.38, 4.261), (17.19, 50.36, 4.278), (18.27, 50.36, 4.278), (17.19, 50.38, 4.294), (18.27, 50.38, 4.294), (17.19, 50.41, 4.31), (18.27, 50.41, 4.31), (17.19, 50.48, 4.324), (18.27, 50.48, 4.324), (17.19, 50.57, 4.337), (18.27, 50.57, 4.337), (17.19, 50.68, 4.348), (18.27, 50.68, 4.348), (17.19, 50.81, 4.356), (18.27, 50.81, 4.356), (17.19, 50.95, 4.361), (18.27, 50.95, 4.361), (17.19, 51.1, 4.363), (18.27, 51.1, 4.363), (17.19, 51.25, 4.362), (18.27, 51.25, 4.362), (17.19, 51.39, 4.358), (18.27, 51.39, 4.358), (17.19, 51.52, 4.351), (18.27, 51.52, 4.351), (17.19, 51.64, 4.341), (18.27, 51.64, 4.341), (17.19, 51.74, 4.328), (18.27, 51.74, 4.328), (17.19, 51.81, 4.314), (18.27, 51.81, 4.314)], [], [(0, 1, 3, 2), (2, 3, 7, 6), (6, 7, 5, 4), (4, 5, 1, 0), (2, 6, 4, 0), (7, 3, 1, 5), (8, 9, 11, 10), (10, 11, 15, 14), (14, 15, 13, 12), (12, 13, 9, 8), (10, 14, 12, 8), (15, 11, 9, 13), (16, 17, 19, 18), (18, 19, 23, 22), (22, 23, 21, 20), (20, 21, 17, 16), (18, 22, 20, 16), (23, 19, 17, 21), (24, 25, 27, 26), (26, 27, 31, 30), (30, 31, 29, 28), (28, 29, 25, 24), (26, 30, 28, 24), (31, 27, 25, 29), (32, 33, 35, 34), (34, 35, 39, 38), (38, 39, 37, 36), (36, 37, 33, 32), (34, 38, 36, 32), (39, 35, 33, 37), (40, 41, 43, 42), (42, 43, 47, 46), (46, 47, 45, 44), (44, 45, 41, 40), (42, 46, 44, 40), (47, 43, 41, 45), (48, 49, 51, 50), (50, 51, 55, 54), (54, 55, 53, 52), (52, 53, 49, 48), (50, 54, 52, 48), (55, 51, 49, 53), (56, 57, 59, 58), (58, 59, 63, 62), (62, 63, 61, 60), (60, 61, 57, 56), (58, 62, 60, 56), (63, 59, 57, 61), (64, 65, 67, 66), (66, 67, 71, 70), (70, 71, 69, 68), (68, 69, 65, 64), (66, 70, 68, 64), (71, 67, 65, 69), (72, 73, 75, 74), (74, 75, 79, 78), (78, 79, 77, 76), (76, 77, 73, 72), (74, 78, 76, 72), (79, 75, 73, 77), (80, 82, 83, 81), (82, 84, 85, 83), (84, 86, 87, 85), (86, 88, 89, 87), (88, 90, 91, 89), (90, 92, 93, 91), (92, 94, 95, 93), (94, 96, 97, 95), (96, 98, 99, 97), (98, 100, 101, 99), (100, 102, 103, 101), (102, 104, 105, 103), (104, 106, 107, 105), (106, 108, 109, 107), (108, 110, 111, 109), (110, 112, 113, 111), (112, 114, 115, 113), (114, 116, 117, 115), (116, 118, 119, 117), (118, 120, 121, 119), (120, 122, 123, 121), (122, 124, 125, 123), (124, 126, 127, 125), (126, 128, 129, 127), (128, 130, 131, 129), (130, 132, 133, 131), (132, 134, 135, 133), (134, 136, 137, 135), (136, 138, 139, 137), (138, 140, 141, 139), (83, 85, 87, 89, 91, 93, 95, 97, 99, 101, 103, 105, 107, 109, 111, 113, 115, 117, 119, 121, 123, 125, 127, 129, 131, 133, 135, 137, 139, 141, 143, 81), (140, 142, 143, 141), (142, 80, 81, 143), (80, 142, 140, 138, 136, 134, 132, 130, 128, 126, 124, 122, 120, 118, 116, 114, 112, 110, 108, 106, 104, 102, 100, 98, 96, 94, 92, 90, 88, 86, 84, 82), (144, 145, 147, 146), (146, 147, 149, 148), (148, 149, 151, 150), (150, 151, 153, 152), (152, 153, 155, 154), (154, 155, 157, 156), (156, 157, 159, 158), (158, 159, 161, 160), (160, 161, 163, 162), (162, 163, 165, 164), (164, 165, 167, 166), (166, 167, 169, 168), (168, 169, 171, 170), (170, 171, 173, 172), (172, 173, 175, 174), (174, 175, 177, 176), (176, 177, 179, 178), (178, 179, 181, 180), (180, 181, 183, 182), (182, 183, 185, 184), (184, 185, 187, 186), (186, 187, 189, 188), (188, 189, 191, 190), (190, 191, 193, 192), (192, 193, 195, 194), (194, 195, 197, 196), (196, 197, 199, 198), (198, 199, 201, 200), (200, 201, 203, 202), (202, 203, 205, 204), (147, 145, 207, 205, 203, 201, 199, 197, 195, 193, 191, 189, 187, 185, 183, 181, 179, 177, 175, 173, 171, 169, 167, 165, 163, 161, 159, 157, 155, 153, 151, 149), (204, 205, 207, 206), (206, 207, 145, 144), (144, 146, 148, 150, 152, 154, 156, 158, 160, 162, 164, 166, 168, 170, 172, 174, 176, 178, 180, 182, 184, 186, 188, 190, 192, 194, 196, 198, 200, 202, 204, 206), (208, 209, 211, 210), (210, 211, 215, 214), (214, 215, 213, 212), (212, 213, 209, 208), (210, 214, 212, 208), (215, 211, 209, 213), (216, 217, 219, 218), (218, 219, 223, 222), (222, 223, 221, 220), (220, 221, 217, 216), (218, 222, 220, 216), (223, 219, 217, 221), (224, 225, 227, 226), (226, 227, 231, 230), (230, 231, 229, 228), (228, 229, 225, 224), (226, 230, 228, 224), (231, 227, 225, 229), (232, 234, 235, 233), (234, 236, 237, 235), (236, 238, 239, 237), (238, 240, 241, 239), (240, 242, 243, 241), (242, 244, 245, 243), (244, 246, 247, 245), (246, 248, 249, 247), (248, 250, 251, 249), (250, 252, 253, 251), (252, 254, 255, 253), (254, 256, 257, 255), (256, 258, 259, 257), (258, 260, 261, 259), (260, 262, 263, 261), (262, 264, 265, 263), (264, 266, 267, 265), (266, 268, 269, 267), (268, 270, 271, 269), (270, 272, 273, 271), (272, 274, 275, 273), (274, 276, 277, 275), (276, 278, 279, 277), (278, 280, 281, 279), (280, 282, 283, 281), (282, 284, 285, 283), (284, 286, 287, 285), (286, 288, 289, 287), (288, 290, 291, 289), (290, 292, 293, 291), (235, 237, 239, 241, 243, 245, 247, 249, 251, 253, 255, 257, 259, 261, 263, 265, 267, 269, 271, 273, 275, 277, 279, 281, 283, 285, 287, 289, 291, 293, 295, 233), (292, 294, 295, 293), (294, 232, 233, 295), (232, 294, 292, 290, 288, 286, 284, 282, 280, 278, 276, 274, 272, 270, 268, 266, 264, 262, 260, 258, 256, 254, 252, 250, 248, 246, 244, 242, 240, 238, 236, 234), (296, 297, 299, 298), (298, 299, 301, 300), (300, 301, 303, 302), (302, 303, 305, 304), (304, 305, 307, 306), (306, 307, 309, 308), (308, 309, 311, 310), (310, 311, 313, 312), (312, 313, 315, 314), (314, 315, 317, 316), (316, 317, 319, 318), (318, 319, 321, 320), (320, 321, 323, 322), (322, 323, 325, 324), (324, 325, 327, 326), (326, 327, 329, 328), (328, 329, 331, 330), (330, 331, 333, 332), (332, 333, 335, 334), (334, 335, 337, 336), (336, 337, 339, 338), (338, 339, 341, 340), (340, 341, 343, 342), (342, 343, 345, 344), (344, 345, 347, 346), (346, 347, 349, 348), (348, 349, 351, 350), (350, 351, 353, 352), (352, 353, 355, 354), (354, 355, 357, 356), (299, 297, 359, 357, 355, 353, 351, 349, 347, 345, 343, 341, 339, 337, 335, 333, 331, 329, 327, 325, 323, 321, 319, 317, 315, 313, 311, 309, 307, 305, 303, 301), (356, 357, 359, 358), (358, 359, 297, 296), (296, 298, 300, 302, 304, 306, 308, 310, 312, 314, 316, 318, 320, 322, 324, 326, 328, 330, 332, 334, 336, 338, 340, 342, 344, 346, 348, 350, 352, 354, 356, 358), (360, 362, 363, 361), (362, 364, 365, 363), (364, 366, 367, 365), (366, 368, 369, 367), (368, 370, 371, 369), (370, 372, 373, 371), (372, 374, 375, 373), (374, 376, 377, 375), (376, 378, 379, 377), (378, 380, 381, 379), (380, 382, 383, 381), (382, 384, 385, 383), (384, 386, 387, 385), (386, 388, 389, 387), (388, 390, 391, 389), (390, 392, 393, 391), (392, 394, 395, 393), (394, 396, 397, 395), (396, 398, 399, 397), (398, 400, 401, 399), (400, 402, 403, 401), (402, 404, 405, 403), (404, 406, 407, 405), (406, 408, 409, 407), (408, 410, 411, 409), (410, 412, 413, 411), (412, 414, 415, 413), (414, 416, 417, 415), (416, 418, 419, 417), (418, 420, 421, 419), (363, 365, 367, 369, 371, 373, 375, 377, 379, 381, 383, 385, 387, 389, 391, 393, 395, 397, 399, 401, 403, 405, 407, 409, 411, 413, 415, 417, 419, 421, 423, 361), (420, 422, 423, 421), (422, 360, 361, 423), (360, 422, 420, 418, 416, 414, 412, 410, 408, 406, 404, 402, 400, 398, 396, 394, 392, 390, 388, 386, 384, 382, 380, 378, 376, 374, 372, 370, 368, 366, 364, 362), (424, 425, 427, 426), (426, 427, 429, 428), (428, 429, 431, 430), (430, 431, 433, 432), (432, 433, 435, 434), (434, 435, 437, 436), (436, 437, 439, 438), (438, 439, 441, 440), (440, 441, 443, 442), (442, 443, 445, 444), (444, 445, 447, 446), (446, 447, 449, 448), (448, 449, 451, 450), (450, 451, 453, 452), (452, 453, 455, 454), (454, 455, 457, 456), (456, 457, 459, 458), (458, 459, 461, 460), (460, 461, 463, 462), (462, 463, 465, 464), (464, 465, 467, 466), (466, 467, 469, 468), (468, 469, 471, 470), (470, 471, 473, 472), (472, 473, 475, 474), (474, 475, 477, 476), (476, 477, 479, 478), (478, 479, 481, 480), (480, 481, 483, 482), (482, 483, 485, 484), (427, 425, 487, 485, 483, 481, 479, 477, 475, 473, 471, 469, 467, 465, 463, 461, 459, 457, 455, 453, 451, 449, 447, 445, 443, 441, 439, 437, 435, 433, 431, 429), (484, 485, 487, 486), (486, 487, 425, 424), (424, 426, 428, 430, 432, 434, 436, 438, 440, 442, 444, 446, 448, 450, 452, 454, 456, 458, 460, 462, 464, 466, 468, 470, 472, 474, 476, 478, 480, 482, 484, 486), (488, 490, 491, 489), (490, 492, 493, 491), (492, 494, 495, 493), (494, 496, 497, 495), (496, 498, 499, 497), (498, 500, 501, 499), (500, 502, 503, 501), (502, 504, 505, 503), (504, 506, 507, 505), (506, 508, 509, 507), (508, 510, 511, 509), (510, 512, 513, 511), (512, 514, 515, 513), (514, 516, 517, 515), (516, 518, 519, 517), (518, 520, 521, 519), (520, 522, 523, 521), (522, 524, 525, 523), (524, 526, 527, 525), (526, 528, 529, 527), (528, 530, 531, 529), (530, 532, 533, 531), (532, 534, 535, 533), (534, 536, 537, 535), (536, 538, 539, 537), (538, 540, 541, 539), (540, 542, 543, 541), (542, 544, 545, 543), (544, 546, 547, 545), (546, 548, 549, 547), (491, 493, 495, 497, 499, 501, 503, 505, 507, 509, 511, 513, 515, 517, 519, 521, 523, 525, 527, 529, 531, 533, 535, 537, 539, 541, 543, 545, 547, 549, 551, 489), (548, 550, 551, 549), (550, 488, 489, 551), (488, 550, 548, 546, 544, 542, 540, 538, 536, 534, 532, 530, 528, 526, 524, 522, 520, 518, 516, 514, 512, 510, 508, 506, 504, 502, 500, 498, 496, 494, 492, 490), (552, 553, 555, 554), (554, 555, 557, 556), (556, 557, 559, 558), (558, 559, 561, 560), (560, 561, 563, 562), (562, 563, 565, 564), (564, 565, 567, 566), (566, 567, 569, 568), (568, 569, 571, 570), (570, 571, 573, 572), (572, 573, 575, 574), (574, 575, 577, 576), (576, 577, 579, 578), (578, 579, 581, 580), (580, 581, 583, 582), (582, 583, 585, 584), (584, 585, 587, 586), (586, 587, 589, 588), (588, 589, 591, 590), (590, 591, 593, 592), (592, 593, 595, 594), (594, 595, 597, 596), (596, 597, 599, 598), (598, 599, 601, 600), (600, 601, 603, 602), (602, 603, 605, 604), (604, 605, 607, 606), (606, 607, 609, 608), (608, 609, 611, 610), (610, 611, 613, 612), (555, 553, 615, 613, 611, 609, 607, 605, 603, 601, 599, 597, 595, 593, 591, 589, 587, 585, 583, 581, 579, 577, 575, 573, 571, 569, 567, 565, 563, 561, 559, 557), (612, 613, 615, 614), (614, 615, 553, 552), (552, 554, 556, 558, 560, 562, 564, 566, 568, 570, 572, 574, 576, 578, 580, 582, 584, 586, 588, 590, 592, 594, 596, 598, 600, 602, 604, 606, 608, 610, 612, 614), (616, 617, 619, 618), (618, 619, 623, 622), (622, 623, 621, 620), (620, 621, 617, 616), (618, 622, 620, 616), (623, 619, 617, 621), (624, 625, 627, 626), (626, 627, 631, 630), (630, 631, 629, 628), (628, 629, 625, 624), (626, 630, 628, 624), (631, 627, 625, 629), (632, 633, 635, 634), (634, 635, 639, 638), (638, 639, 637, 636), (636, 637, 633, 632), (634, 638, 636, 632), (639, 635, 633, 637), (640, 641, 643, 642), (642, 643, 647, 646), (646, 647, 645, 644), (644, 645, 641, 640), (642, 646, 644, 640), (647, 643, 641, 645), (648, 649, 651, 650), (650, 651, 655, 654), (654, 655, 653, 652), (652, 653, 649, 648), (650, 654, 652, 648), (655, 651, 649, 653), (656, 657, 659, 658), (658, 659, 663, 662), (662, 663, 661, 660), (660, 661, 657, 656), (658, 662, 660, 656), (663, 659, 657, 661), (664, 665, 667, 666), (666, 667, 671, 670), (670, 671, 669, 668), (668, 669, 665, 664), (666, 670, 668, 664), (671, 667, 665, 669), (672, 673, 675, 674), (674, 675, 679, 678), (678, 679, 677, 676), (676, 677, 673, 672), (674, 678, 676, 672), (679, 675, 673, 677), (680, 681, 683, 682), (682, 683, 687, 686), (686, 687, 685, 684), (684, 685, 681, 680), (682, 686, 684, 680), (687, 683, 681, 685), (688, 690, 691, 689), (690, 692, 693, 691), (692, 694, 695, 693), (694, 696, 697, 695), (696, 698, 699, 697), (698, 700, 701, 699), (700, 702, 703, 701), (702, 704, 705, 703), (704, 706, 707, 705), (706, 708, 709, 707), (708, 710, 711, 709), (710, 712, 713, 711), (712, 714, 715, 713), (714, 716, 717, 715), (716, 718, 719, 717), (718, 720, 721, 719), (720, 722, 723, 721), (722, 724, 725, 723), (724, 726, 727, 725), (726, 728, 729, 727), (728, 730, 731, 729), (730, 732, 733, 731), (732, 734, 735, 733), (734, 736, 737, 735), (736, 738, 739, 737), (738, 740, 741, 739), (740, 742, 743, 741), (742, 744, 745, 743), (744, 746, 747, 745), (746, 748, 749, 747), (691, 693, 695, 697, 699, 701, 703, 705, 707, 709, 711, 713, 715, 717, 719, 721, 723, 725, 727, 729, 731, 733, 735, 737, 739, 741, 743, 745, 747, 749, 751, 689), (748, 750, 751, 749), (750, 688, 689, 751), (688, 750, 748, 746, 744, 742, 740, 738, 736, 734, 732, 730, 728, 726, 724, 722, 720, 718, 716, 714, 712, 710, 708, 706, 704, 702, 700, 698, 696, 694, 692, 690), (752, 753, 755, 754), (754, 755, 757, 756), (756, 757, 759, 758), (758, 759, 761, 760), (760, 761, 763, 762), (762, 763, 765, 764), (764, 765, 767, 766), (766, 767, 769, 768), (768, 769, 771, 770), (770, 771, 773, 772), (772, 773, 775, 774), (774, 775, 777, 776), (776, 777, 779, 778), (778, 779, 781, 780), (780, 781, 783, 782), (782, 783, 785, 784), (784, 785, 787, 786), (786, 787, 789, 788), (788, 789, 791, 790), (790, 791, 793, 792), (792, 793, 795, 794), (794, 795, 797, 796), (796, 797, 799, 798), (798, 799, 801, 800), (800, 801, 803, 802), (802, 803, 805, 804), (804, 805, 807, 806), (806, 807, 809, 808), (808, 809, 811, 810), (810, 811, 813, 812), (755, 753, 815, 813, 811, 809, 807, 805, 803, 801, 799, 797, 795, 793, 791, 789, 787, 785, 783, 781, 779, 777, 775, 773, 771, 769, 767, 765, 763, 761, 759, 757), (812, 813, 815, 814), (814, 815, 753, 752), (752, 754, 756, 758, 760, 762, 764, 766, 768, 770, 772, 774, 776, 778, 780, 782, 784, 786, 788, 790, 792, 794, 796, 798, 800, 802, 804, 806, 808, 810, 812, 814), (816, 818, 819, 817), (818, 820, 821, 819), (820, 822, 823, 821), (822, 824, 825, 823), (824, 826, 827, 825), (826, 828, 829, 827), (828, 830, 831, 829), (830, 832, 833, 831), (832, 834, 835, 833), (834, 836, 837, 835), (836, 838, 839, 837), (838, 840, 841, 839), (840, 842, 843, 841), (842, 844, 845, 843), (844, 846, 847, 845), (846, 848, 849, 847), (848, 850, 851, 849), (850, 852, 853, 851), (852, 854, 855, 853), (854, 856, 857, 855), (856, 858, 859, 857), (858, 860, 861, 859), (860, 862, 863, 861), (862, 864, 865, 863), (864, 866, 867, 865), (866, 868, 869, 867), (868, 870, 871, 869), (870, 872, 873, 871), (872, 874, 875, 873), (874, 876, 877, 875), (819, 821, 823, 825, 827, 829, 831, 833, 835, 837, 839, 841, 843, 845, 847, 849, 851, 853, 855, 857, 859, 861, 863, 865, 867, 869, 871, 873, 875, 877, 879, 817), (876, 878, 879, 877), (878, 816, 817, 879), (816, 878, 876, 874, 872, 870, 868, 866, 864, 862, 860, 858, 856, 854, 852, 850, 848, 846, 844, 842, 840, 838, 836, 834, 832, 830, 828, 826, 824, 822, 820, 818), (880, 881, 883, 882), (882, 883, 885, 884), (884, 885, 887, 886), (886, 887, 889, 888), (888, 889, 891, 890), (890, 891, 893, 892), (892, 893, 895, 894), (894, 895, 897, 896), (896, 897, 899, 898), (898, 899, 901, 900), (900, 901, 903, 902), (902, 903, 905, 904), (904, 905, 907, 906), (906, 907, 909, 908), (908, 909, 911, 910), (910, 911, 913, 912), (912, 913, 915, 914), (914, 915, 917, 916), (916, 917, 919, 918), (918, 919, 921, 920), (920, 921, 923, 922), (922, 923, 925, 924), (924, 925, 927, 926), (926, 927, 929, 928), (928, 929, 931, 930), (930, 931, 933, 932), (932, 933, 935, 934), (934, 935, 937, 936), (936, 937, 939, 938), (938, 939, 941, 940), (883, 881, 943, 941, 939, 937, 935, 933, 931, 929, 927, 925, 923, 921, 919, 917, 915, 913, 911, 909, 907, 905, 903, 901, 899, 897, 895, 893, 891, 889, 887, 885), (940, 941, 943, 942), (942, 943, 881, 880), (880, 882, 884, 886, 888, 890, 892, 894, 896, 898, 900, 902, 904, 906, 908, 910, 912, 914, 916, 918, 920, 922, 924, 926, 928, 930, 932, 934, 936, 938, 940, 942), (944, 945, 947, 946), (946, 947, 949, 948), (948, 949, 951, 950), (950, 951, 953, 952), (952, 953, 955, 954), (954, 955, 957, 956), (956, 957, 959, 958), (958, 959, 961, 960), (960, 961, 963, 962), (962, 963, 965, 964), (964, 965, 967, 966), (966, 967, 969, 968), (968, 969, 971, 970), (970, 971, 973, 972), (972, 973, 975, 974), (974, 975, 977, 976), (976, 977, 979, 978), (978, 979, 981, 980), (980, 981, 983, 982), (982, 983, 985, 984), (984, 985, 987, 986), (986, 987, 989, 988), (988, 989, 991, 990), (990, 991, 993, 992), (992, 993, 995, 994), (994, 995, 997, 996), (996, 997, 999, 998), (998, 999, 1001, 1000), (1000, 1001, 1003, 1002), (1002, 1003, 1005, 1004), (947, 945, 1007, 1005, 1003, 1001, 999, 997, 995, 993, 991, 989, 987, 985, 983, 981, 979, 977, 975, 973, 971, 969, 967, 965, 963, 961, 959, 957, 955, 953, 951, 949), (1004, 1005, 1007, 1006), (1006, 1007, 945, 944), (944, 946, 948, 950, 952, 954, 956, 958, 960, 962, 964, 966, 968, 970, 972, 974, 976, 978, 980, 982, 984, 986, 988, 990, 992, 994, 996, 998, 1000, 1002, 1004, 1006), (1008, 1009, 1011, 1010), (1010, 1011, 1013, 1012), (1012, 1013, 1015, 1014), (1014, 1015, 1017, 1016), (1016, 1017, 1019, 1018), (1018, 1019, 1021, 1020), (1020, 1021, 1023, 1022), (1022, 1023, 1025, 1024), (1024, 1025, 1027, 1026), (1026, 1027, 1029, 1028), (1028, 1029, 1031, 1030), (1030, 1031, 1033, 1032), (1032, 1033, 1035, 1034), (1034, 1035, 1037, 1036), (1036, 1037, 1039, 1038), (1038, 1039, 1041, 1040), (1040, 1041, 1043, 1042), (1042, 1043, 1045, 1044), (1044, 1045, 1047, 1046), (1046, 1047, 1049, 1048), (1048, 1049, 1051, 1050), (1050, 1051, 1053, 1052), (1052, 1053, 1055, 1054), (1054, 1055, 1057, 1056), (1056, 1057, 1059, 1058), (1058, 1059, 1061, 1060), (1060, 1061, 1063, 1062), (1062, 1063, 1065, 1064), (1064, 1065, 1067, 1066), (1066, 1067, 1069, 1068), (1011, 1009, 1071, 1069, 1067, 1065, 1063, 1061, 1059, 1057, 1055, 1053, 1051, 1049, 1047, 1045, 1043, 1041, 1039, 1037, 1035, 1033, 1031, 1029, 1027, 1025, 1023, 1021, 1019, 1017, 1015, 1013), (1068, 1069, 1071, 1070), (1070, 1071, 1009, 1008), (1008, 1010, 1012, 1014, 1016, 1018, 1020, 1022, 1024, 1026, 1028, 1030, 1032, 1034, 1036, 1038, 1040, 1042, 1044, 1046, 1048, 1050, 1052, 1054, 1056, 1058, 1060, 1062, 1064, 1066, 1068, 1070)])
me_cube_017.polygons.foreach_set('material_index', [0, 0, 0, 0, 0, 0, 0, 0, 0, 0, 0, 0, 0, 0, 0, 0, 0, 0, 0, 0, 0, 0, 0, 0, 0, 0, 0, 0, 0, 0, 0, 0, 0, 0, 0, 0, 1, 1, 1, 1, 1, 1, 1, 1, 1, 1, 1, 1, 1, 1, 1, 1, 1, 1, 1, 1, 1, 1, 1, 1, 1, 1, 1, 1, 1, 1, 1, 1, 1, 1, 1, 1, 1, 1, 1, 1, 1, 1, 1, 1, 1, 1, 1, 1, 1, 1, 1, 1, 1, 1, 1, 1, 1, 1, 1, 1, 1, 1, 1, 1, 1, 1, 1, 1, 1, 1, 1, 1, 1, 1, 1, 1, 1, 1, 1, 1, 1, 1, 1, 1, 1, 1, 1, 1, 1, 1, 1, 1, 1, 1, 1, 1, 1, 1, 1, 1, 1, 1, 1, 1, 1, 1, 1, 1, 1, 1, 1, 1, 1, 1, 1, 1, 1, 1, 1, 1, 1, 1, 1, 1, 1, 1, 1, 1, 1, 1, 1, 1, 1, 1, 1, 1, 1, 1, 1, 1, 1, 1, 1, 1, 1, 1, 1, 1, 1, 1, 1, 1, 1, 1, 1, 1, 1, 1, 1, 1, 1, 1, 1, 1, 1, 1, 1, 1, 1, 1, 1, 1, 1, 1, 1, 1, 1, 1, 2, 2, 2, 2, 2, 2, 2, 2, 2, 2, 2, 2, 2, 2, 2, 2, 2, 2, 2, 2, 2, 2, 2, 2, 2, 2, 2, 2, 2, 2, 2, 2, 2, 2, 2, 2, 2, 2, 2, 2, 2, 2, 2, 2, 2, 2, 2, 2, 2, 2, 2, 2, 2, 2, 2, 2, 2, 2, 2, 2, 2, 2, 2, 2, 2, 2, 2, 2, 2, 2, 2, 2, 2, 2, 2, 2, 2, 2, 2, 2, 2, 2, 2, 2, 2, 2, 2, 2, 2, 2, 2, 2, 2, 2, 2, 2, 2, 2, 2, 2, 2, 2, 2, 2, 2, 2, 2, 2, 2, 2, 2, 2, 2, 2, 2, 2, 2, 2, 2, 2, 2, 2, 2, 2, 2, 2, 2, 2, 2, 2, 2, 2, 2, 2, 2, 2, 2, 2, 2, 2, 2, 2, 2, 2, 2, 2, 2, 2, 3, 3, 3, 3, 3, 3, 3, 3, 3, 3, 3, 3, 3, 3, 3, 3, 3, 3, 3, 3, 3, 3, 3, 3, 3, 3, 3, 3, 3, 3, 3, 3, 3, 3, 3, 3, 3, 3, 3, 3, 3, 3, 3, 3, 3, 3, 3, 3, 3, 3, 3, 3, 3, 3, 3, 3, 3, 3, 3, 3, 3, 3, 3, 3, 3, 3, 3, 3, 3, 3, 3, 3, 3, 3, 3, 3, 3, 3, 3, 3, 3, 3, 3, 3, 3, 3, 3, 3, 3, 3, 3, 3, 3, 3, 3, 3, 3, 3, 3, 3, 3, 3, 3, 3, 3, 3, 3, 3, 3, 3, 3, 3, 3, 3, 3, 3, 3, 3, 3, 3, 3, 3, 3, 3, 3, 3, 3, 3, 3, 3, 3, 3, 3, 3, 3, 3, 3, 3, 3, 3, 3, 3, 3, 3, 3, 3, 3, 3, 3, 3, 3, 3, 3, 3, 3, 3, 3, 3, 3, 3, 3, 3, 3, 3, 3, 3, 3, 3, 3, 3, 3, 3, 3, 3, 3, 3, 3, 3, 4, 4, 4, 4, 4, 4, 4, 4, 4, 4, 4, 4, 4, 4, 4, 4, 4, 4, 4, 4, 4, 4, 4, 4, 4, 4, 4, 4, 4, 4, 4, 4, 4, 4, 4, 4, 4, 4, 4, 4, 4, 4, 4, 4, 4, 4, 4, 4, 4, 4, 4, 4, 4, 4, 4, 4, 4, 4, 4, 4, 4, 4, 4, 4, 4, 4, 4, 4])
me_cube_017.materials.append(mat_material_003)
me_cube_017.materials.append(mat_material_001)
me_cube_017.materials.append(mat_material_004)
me_cube_017.materials.append(mat_material_002)
me_cube_017.materials.append(mat_zahnrad)
me_cube_017.use_remesh_preserve_volume = False
me_cube_017.use_remesh_preserve_attributes = False
me_cube_017.use_mirror_vertex_groups = False
me_cube_017.update()
me_plane_001 = bpy.data.meshes.new('Plane.001')
me_plane_001.from_pydata([(-1.0, -1.0, 0.0), (1.0, -1.0, 0.0), (-1.0, 1.0, 0.0), (1.0, 1.0, 0.0)], [], [(0, 1, 3, 2)])
me_plane_001.materials.append(mat_material_005)
me_plane_001.use_remesh_preserve_volume = False
me_plane_001.use_remesh_preserve_attributes = False
me_plane_001.use_mirror_vertex_groups = False
me_plane_001.update()

# ---- objects
ob_cube_004 = bpy.data.objects.new('Cube.004', me_cube_017)
ob_licht = bpy.data.objects.new('Licht', me_plane_001)
ob_camera = bpy.data.objects.new('Camera', cam_camera)

# ---- transforms, parenting, visibility, modifiers, constraints
ob_cube_004.location = (0.0, -3.819, 1.547)
ob_cube_004.rotation_euler = (-0.2231, -0.0, 0.0)
ob_cube_004.scale = (0.13, 0.1321, 1.196)
ob_cube_004.visible_shadow = False
ob_cube_004.lineart.crease_threshold = 0.0
ob_licht.location = (-13.78, -10.52, 10.62)
ob_licht.rotation_euler = (0.7854, -0.7854, 0.02286)
ob_licht.scale = (2.644, 2.644, 2.644)
ob_licht.lineart.crease_threshold = 0.0
ob_camera.location = (-8.913, -17.03, 12.58)
ob_camera.rotation_euler = (1.109, -0.0, -0.5592)
ob_camera.lock_rotations_4d = False
ob_camera.empty_display_type = 'ARROWS'
ob_camera.color = (0.0, 0.0, 0.0, 0.0)
ob_camera.display_type = 'WIRE'
ob_camera.lineart.crease_threshold = 0.0

# ---- collection membership
col_collection_1.objects.link(ob_cube_004)
col_collection_1.objects.link(ob_licht)
col_collection_1.objects.link(ob_camera)

# ---- scene / render settings (as saved in the file)
scene.camera = ob_camera
scene.frame_start = 1; scene.frame_end = 250; scene.frame_set(1)
scene.render.engine = 'CYCLES'
scene.render.resolution_percentage = 50
scene.render.dither_intensity = 0.0
scene.cycles.use_denoising = False
scene.cycles.samples = 128
scene.cycles.sampling_pattern = 'TABULATED_SOBOL'
scene.cycles.light_sampling_threshold = 0.0
scene.cycles.use_adaptive_sampling = False
scene.cycles.use_light_tree = False
scene.cycles.blur_glossy = 0.0
scene.cycles.sample_clamp_indirect = 0.0
scene.view_settings.view_transform = 'Standard'
bpy.context.view_layer.update()
